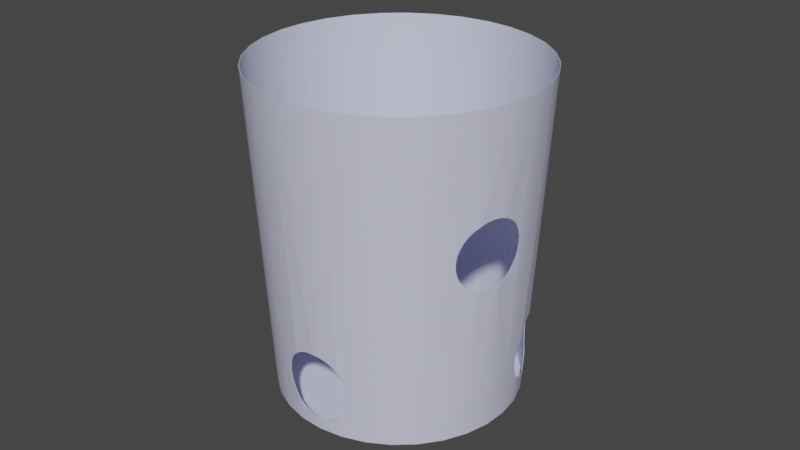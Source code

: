 # Source: GamJamLobbyCup3.blend  (saved by Blender 3.5.10; exported with 4.5.12 LTS)
import bpy
from mathutils import Matrix  # noqa: F401  (used for matrix-valued properties, if any)

bpy.ops.wm.read_factory_settings(use_empty=True)
scene = bpy.context.scene
scene.name = 'Scene'

# ---- collections
col_collection = bpy.data.collections.new('Collection'); scene.collection.children.link(col_collection)

# ---- materials (node trees are filled in below, after node groups)
mat_cup_007 = bpy.data.materials.new('cup.007')
mat_cup_007.use_transparent_shadow = False

# ---- node groups
ng_auto_smooth = bpy.data.node_groups.new('Auto Smooth', 'GeometryNodeTree')
_s = ng_auto_smooth.interface.new_socket(name='Geometry', in_out='OUTPUT', socket_type='NodeSocketGeometry')
_s = ng_auto_smooth.interface.new_socket(name='Geometry', in_out='INPUT', socket_type='NodeSocketGeometry')
_s = ng_auto_smooth.interface.new_socket(name='Angle', in_out='INPUT', socket_type='NodeSocketFloat')
_s.subtype = 'ANGLE'
_s.min_value = 0.0
_s.max_value = 3.142
ng_auto_smooth.is_modifier = True
_N = ng_auto_smooth.nodes; _L = ng_auto_smooth.links
n0 = _N.new('NodeGroupOutput'); n0.name = 'Group Output'; n0.location = (480, -100)
n1 = _N.new('NodeGroupInput'); n1.name = 'Group Input'; n1.location = (-420, -300)
n2 = _N.new('NodeGroupInput'); n2.name = 'Group Input.001'; n2.location = (-60, -100)
n3 = _N.new('GeometryNodeSetShadeSmooth'); n3.name = 'Set Shade Smooth'; n3.location = (120, -100)
n3.domain = 'EDGE'
n4 = _N.new('GeometryNodeSetShadeSmooth'); n4.name = 'Set Shade Smooth.001'; n4.location = (300, -100)
n5 = _N.new('GeometryNodeInputMeshEdgeAngle'); n5.name = 'Edge Angle'; n5.location = (-420, -220)
n6 = _N.new('GeometryNodeInputEdgeSmooth'); n6.name = 'Is Edge Smooth'; n6.location = (-60, -160)
n7 = _N.new('GeometryNodeInputShadeSmooth'); n7.name = 'Is Face Smooth'; n7.location = (-240, -340)
n8 = _N.new('FunctionNodeBooleanMath'); n8.name = 'Boolean Math'; n8.location = (-60, -220)
n9 = _N.new('FunctionNodeCompare'); n9.name = 'Compare'; n9.location = (-240, -180)
n9.operation = 'LESS_EQUAL'
_L.new(n5.outputs[0], n9.inputs[0])
_L.new(n4.outputs[0], n0.inputs[0])
_L.new(n1.outputs[1], n9.inputs[1])
_L.new(n9.outputs[0], n8.inputs[0])
_L.new(n7.outputs[0], n8.inputs[1])
_L.new(n2.outputs[0], n3.inputs[0])
_L.new(n6.outputs[0], n3.inputs[1])
_L.new(n3.outputs[0], n4.inputs[0])
_L.new(n8.outputs[0], n3.inputs[2])
n0.is_active_output = True

# ---- material node trees
mat_cup_007.use_nodes = True; mat_cup_007.node_tree.nodes.clear()
_N = mat_cup_007.node_tree.nodes; _L = mat_cup_007.node_tree.links
n0 = _N.new('ShaderNodeBsdfPrincipled'); n0.name = 'Principled BSDF'; n0.location = (10, 300)
n0.distribution = 'GGX'
n0.subsurface_method = 'RANDOM_WALK_SKIN'
n0.inputs[0].default_value = (0.6493, 0.6669, 0.855, 1.0)
n0.inputs[3].default_value = 1.45
n0.inputs[27].default_value = (0.0, 0.0, 0.0, 1.0)
n0.inputs[28].default_value = 1.0
n1 = _N.new('ShaderNodeOutputMaterial'); n1.name = 'Material Output'; n1.location = (300, 300)
_L.new(n0.outputs[0], n1.inputs[0])
n1.is_active_output = True

# ---- world
world_world = bpy.data.worlds.new('World'); scene.world = world_world
world_world.use_nodes = True; world_world.node_tree.nodes.clear()
_N = world_world.node_tree.nodes; _L = world_world.node_tree.links
n0 = _N.new('ShaderNodeOutputWorld'); n0.name = 'World Output'; n0.location = (300, 300)
n1 = _N.new('ShaderNodeBackground'); n1.name = 'Background'; n1.location = (10, 300)
n1.inputs[0].default_value = (0.05088, 0.05088, 0.05088, 1.0)
_L.new(n1.outputs[0], n0.inputs[0])
n0.is_active_output = True
world_world.color = (0.05088, 0.05088, 0.05088)
world_world.use_sun_shadow = False
world_world.sun_shadow_jitter_overblur = 0.0

# ---- meshes
me_cylinder_057 = bpy.data.meshes.new('Cylinder.057')
me_cylinder_057.from_pydata([(-0.07214, 1.002, -0.8661), (-0.07214, 1.166, 1.134), (0.148, 0.9801, -0.8661), (0.18, 1.141, 1.134), (0.3596, 0.9159, -0.8661), (0.4225, 1.068, 1.134), (0.5547, 0.8117, -0.8661), (0.646, 0.9484, 1.134), (0.7256, 0.6714, -0.8661), (0.8419, 0.7877, 1.134), (0.8659, 0.5004, -0.8661), (1.003, 0.5918, 1.134), (0.9702, 0.3054, -0.8661), (1.122, 0.3683, 1.134), (1.034, 0.09373, -0.8661), (1.196, 0.1258, 1.134), (1.056, -0.1264, -0.8661), (1.221, -0.1264, 1.134), (1.034, -0.3465, -0.8661), (1.196, -0.3786, 1.134), (0.9702, -0.5581, -0.8661), (1.122, -0.621, 1.134), (0.8659, -0.7532, -0.8661), (1.003, -0.8445, 1.134), (0.7256, -0.9241, -0.8661), (0.8419, -1.04, 1.134), (0.5547, -1.064, -0.8661), (0.646, -1.201, 1.134), (0.3596, -1.169, -0.8661), (0.4225, -1.321, 1.134), (0.148, -1.233, -0.8661), (0.18, -1.394, 1.134), (-0.07214, -1.255, -0.8661), (-0.07214, -1.419, 1.134), (-0.2922, -1.233, -0.8661), (-0.3243, -1.394, 1.134), (-0.5039, -1.169, -0.8661), (-0.5668, -1.321, 1.134), (-0.6989, -1.064, -0.8661), (-0.7903, -1.201, 1.134), (-0.8699, -0.9241, -0.8661), (-0.9862, -1.04, 1.134), (-1.01, -0.7532, -0.8661), (-1.147, -0.8445, 1.134), (-1.114, -0.5581, -0.8661), (-1.266, -0.621, 1.134), (-1.179, -0.3465, -0.8661), (-1.34, -0.3786, 1.134), (-1.2, -0.1264, -0.8661), (-1.365, -0.1264, 1.134), (-1.179, 0.09373, -0.8661), (-1.34, 0.1258, 1.134), (-1.114, 0.3054, -0.8661), (-1.266, 0.3683, 1.134), (-1.01, 0.5004, -0.8661), (-1.147, 0.5918, 1.134), (-0.8699, 0.6714, -0.8661), (-0.9862, 0.7877, 1.134), (-0.6989, 0.8117, -0.8661), (-0.7903, 0.9484, 1.134), (-0.5039, 0.9159, -0.8661), (-0.5668, 1.068, 1.134), (-0.2922, 0.9801, -0.8661), (-0.3243, 1.141, 1.134), (-0.07214, 1.014, -0.716), (-0.07214, 1.041, -0.3841), (-0.04948, 1.04, -0.3717), (-0.04987, 1.011, -0.7282), (0.06604, 0.9969, -0.7601), (0.005714, 1.004, -0.7479), (0.006157, 1.036, -0.3519), (0.1288, 0.9904, -0.7642), (0.06651, 1.031, -0.3397), (0.1496, 0.9885, -0.7628), (0.1564, 1.023, -0.3373), (0.1293, 1.026, -0.3355), (0.1919, 1.012, -0.3395), (0.1914, 0.976, -0.7599), (0.2521, 0.9926, -0.3516), (0.2516, 0.9588, -0.7476), (0.365, 0.9291, -0.6933), (0.3739, 0.9504, -0.4123), (0.3561, 0.9571, -0.3978), (0.3071, 0.9437, -0.7277), (0.3557, 0.9312, -0.7009), (0.3075, 0.9741, -0.3713), (0.3959, 0.937, -0.4302), (0.3956, 0.9151, -0.6683), (0.4496, 0.8973, -0.549), (0.4434, 0.8967, -0.5908), (0.4435, 0.9044, -0.5072), (0.4252, 0.9027, -0.6311), (0.4254, 0.9178, -0.4671), (0.6335, 0.8646, 0.2453), (0.6313, 0.8709, 0.2871), (0.6454, 0.8506, 0.2051), (0.6386, 0.8693, 0.3289), (0.714, 0.819, 0.4386), (0.6957, 0.802, 0.1355), (0.6808, 0.8428, 0.4062), (0.6664, 0.8295, 0.168), (0.6553, 0.8598, 0.3691), (0.7321, 0.7692, 0.1088), (0.8043, 0.75, 0.4864), (0.7984, 0.7547, 0.4849), (0.781, 0.7268, 0.08714), (0.7537, 0.7892, 0.4652), (0.7744, 0.7325, 0.0889), (0.853, 0.6373, 0.07263), (0.8787, 0.6612, 0.5013), (0.8386, 0.7096, 0.4972), (0.8133, 0.6862, 0.07672), (0.9312, 0.544, 0.08866), (0.9582, 0.5621, 0.4838), (0.9561, 0.5648, 0.4851), (0.9184, 0.6123, 0.4972), (0.8932, 0.5889, 0.07678), (1.022, 0.429, 0.4064), (0.9858, 0.45, 0.1357), (1.005, 0.4674, 0.4388), (0.9604, 0.4929, 0.1089), (0.932, 0.5425, 0.08901), (0.9825, 0.5134, 0.4654), (1.041, 0.3727, 0.2874), (1.036, 0.3759, 0.2456), (1.041, 0.3807, 0.3292), (1.007, 0.4153, 0.1682), (1.034, 0.3997, 0.3694), (1.024, 0.3903, 0.2054), (0.9812, -0.5627, -0.7213), (1.004, -0.572, -0.4248), (0.9953, -0.525, -0.69), (1.012, -0.5373, -0.4515), (1.02, -0.4761, -0.5709), (1.015, -0.4802, -0.6128), (1.007, -0.4967, -0.653), (1.021, -0.4845, -0.529), (1.019, -0.5052, -0.4887), (0.9792, -0.6235, -0.3922), (0.9804, -0.5638, -0.7224), (1.001, -0.5787, -0.4189), (0.9261, -0.7285, -0.36), (0.898, -0.7079, -0.781), (0.8715, -0.7569, -0.7845), (0.9008, -0.7764, -0.3564), (0.9276, -0.6547, -0.7688), (0.9554, -0.606, -0.7491), (0.954, -0.6741, -0.3723), (0.895, -0.7836, -0.3558), (0.8666, -0.7628, -0.785), (0.7336, -0.9321, -0.7291), (0.7519, -0.9504, -0.4141), (0.7553, -0.903, -0.7489), (0.7789, -0.9203, -0.3921), (0.827, -0.8116, -0.7809), (0.8548, -0.832, -0.36), (0.7894, -0.859, -0.7687), (0.8156, -0.8782, -0.3722), (0.7105, -0.9804, -0.4514), (0.7447, -0.9558, -0.4188), (0.724, -0.9406, -0.7223), (0.6591, -1.01, -0.5707), (0.6731, -0.9898, -0.6528), (0.6612, -1.004, -0.6126), (0.6669, -1.008, -0.5288), (0.6943, -0.9685, -0.6898), (0.6843, -0.998, -0.4885), (-0.4772, -1.296, 0.5319), (-0.3893, -1.318, 0.4726), (-0.4187, -1.286, 0.2016), (-0.4291, -1.309, 0.5051), (-0.3536, -1.312, 0.2712), (-0.3328, -1.325, 0.3533), (-0.3373, -1.32, 0.3114), (-0.3402, -1.326, 0.3952), (-0.3593, -1.324, 0.4354), (-0.3811, -1.3, 0.2341), (-0.518, -1.252, 0.1552), (-0.5359, -1.246, 0.1515), (-0.5486, -1.277, 0.5553), (-0.5316, -1.282, 0.5518), (-0.4649, -1.27, 0.175), (-0.6979, -1.198, 0.5639), (-0.6425, -1.228, 0.5681), (-0.5725, -1.226, 0.143), (-0.5869, -1.257, 0.564), (-0.6279, -1.196, 0.1389), (-0.7635, -1.161, 0.5465), (-0.7509, -1.168, 0.5517), (-0.7457, -1.134, 0.1585), (-0.6835, -1.166, 0.1429), (-0.7373, -1.139, 0.1551), (-0.8648, -1.07, 0.4724), (-0.8564, -1.052, 0.2339), (-0.834, -1.099, 0.505), (-0.7833, -1.105, 0.1749), (-0.7959, -1.133, 0.5318), (-0.8232, -1.075, 0.2015), (-0.904, -1.025, 0.353), (-0.9005, -1.032, 0.3949), (-0.8815, -1.035, 0.2709), (-0.8976, -1.026, 0.3112), (-0.8873, -1.048, 0.4352), (-1.238, 0.2243, 0.2869), (-1.233, 0.2285, 0.2451), (-1.239, 0.2328, 0.3287), (-1.236, 0.2534, 0.3689), (-1.224, 0.245, 0.2048), (-1.229, 0.2855, 0.4058), (-1.213, 0.2733, 0.1677), (-1.189, 0.3365, 0.1216), (-1.214, 0.3467, 0.4481), (-1.198, 0.3123, 0.1351), (-1.219, 0.3278, 0.4382), (-1.201, 0.3749, 0.4648), (-1.177, 0.3574, 0.1084), (-1.149, 0.4061, 0.08848), (-1.148, 0.4799, 0.4967), (-1.176, 0.4254, 0.4845), (-1.12, 0.4593, 0.07622), (-1.074, 0.5434, 0.07407), (-1.104, 0.5628, 0.4987), (-1.089, 0.5151, 0.07203), (-1.118, 0.536, 0.5007), (-1.083, 0.588, 0.4966), (-1.055, 0.5676, 0.07613), (-1.017, 0.615, 0.08835), (-1.007, 0.6763, 0.4646), (-1.043, 0.6342, 0.4844), (-0.9539, 0.6981, 0.1349), (-0.9832, 0.659, 0.1082), (-0.9435, 0.745, 0.4006), (-0.9464, 0.7422, 0.4055), (-0.9306, 0.7307, 0.1674), (-0.9301, 0.7315, 0.1686), (-0.9739, 0.7128, 0.438), (-0.9207, 0.7603, 0.3685), (-0.8956, 0.7723, 0.2865), (-0.8977, 0.7662, 0.2447), (-0.9034, 0.7703, 0.3283), (-0.9096, 0.7521, 0.2045), (-0.1868, 1.013, -0.5917), (-0.193, 1.016, -0.5499), (-0.1685, 1.012, -0.6319), (-0.1867, 1.02, -0.508), (-0.1385, 1.031, -0.4308), (-0.09832, 1.038, -0.3984), (-0.09866, 1.013, -0.7015), (-0.1387, 1.011, -0.669), (-0.1683, 1.025, -0.4679), (-0.07214, 0.999, -0.8632), (-0.07214, 1.162, 1.134), (0.1474, 0.9774, -0.8632), (0.1793, 1.138, 1.134), (0.3585, 0.9134, -0.8632), (0.421, 1.064, 1.134), (0.5531, 0.8094, -0.8632), (0.6438, 0.9451, 1.134), (0.7236, 0.6694, -0.8632), (0.8391, 0.7849, 1.134), (0.8636, 0.4989, -0.8632), (0.9993, 0.5896, 1.134), (0.9676, 0.3043, -0.8632), (1.118, 0.3668, 1.134), (1.032, 0.09319, -0.8632), (1.192, 0.125, 1.134), (1.053, -0.1264, -0.8632), (1.217, -0.1264, 1.134), (1.032, -0.3459, -0.8632), (1.192, -0.3778, 1.134), (0.9676, -0.557, -0.8632), (1.118, -0.6195, 1.134), (0.8636, -0.7516, -0.8632), (0.9993, -0.8423, 1.134), (0.7236, -0.9221, -0.8632), (0.8391, -1.038, 1.134), (0.5531, -1.062, -0.8632), (0.6438, -1.198, 1.134), (0.3585, -1.166, -0.8632), (0.421, -1.317, 1.134), (0.1474, -1.23, -0.8632), (0.1793, -1.39, 1.134), (-0.07214, -1.252, -0.8632), (-0.07214, -1.415, 1.134), (-0.2917, -1.23, -0.8632), (-0.3235, -1.39, 1.134), (-0.5028, -1.166, -0.8632), (-0.5653, -1.317, 1.134), (-0.6974, -1.062, -0.8632), (-0.7881, -1.198, 1.134), (-0.8679, -0.9221, -0.8632), (-0.9834, -1.038, 1.134), (-1.008, -0.7516, -0.8632), (-1.144, -0.8423, 1.134), (-1.112, -0.557, -0.8632), (-1.263, -0.6195, 1.134), (-1.176, -0.3459, -0.8632), (-1.336, -0.3778, 1.134), (-1.198, -0.1264, -0.8632), (-1.361, -0.1264, 1.134), (-1.176, 0.09319, -0.8632), (-1.336, 0.125, 1.134), (-1.112, 0.3043, -0.8632), (-1.263, 0.3668, 1.134), (-1.008, 0.4989, -0.8632), (-1.144, 0.5896, 1.134), (-0.8679, 0.6694, -0.8632), (-0.9834, 0.7849, 1.134), (-0.6974, 0.8094, -0.8632), (-0.7881, 0.9451, 1.134), (-0.5028, 0.9134, -0.8632), (-0.5653, 1.064, 1.134), (-0.2917, 0.9774, -0.8632), (-0.3235, 1.138, 1.134), (-0.07201, 1.01, -0.7157), (-0.07201, 1.037, -0.3838), (-0.04987, 1.036, -0.3714), (-0.05026, 1.007, -0.7278), (0.06565, 0.993, -0.7598), (0.005325, 0.9999, -0.7476), (0.005768, 1.032, -0.3516), (0.1284, 0.9864, -0.7638), (0.06612, 1.027, -0.3393), (0.1488, 0.9846, -0.7625), (0.1557, 1.019, -0.3369), (0.1289, 1.022, -0.3352), (0.1908, 1.008, -0.3392), (0.1903, 0.9722, -0.7596), (0.2509, 0.9887, -0.3512), (0.2505, 0.955, -0.7473), (0.3634, 0.9255, -0.693), (0.3722, 0.9468, -0.4119), (0.3549, 0.9532, -0.3975), (0.3059, 0.9399, -0.7274), (0.3546, 0.9274, -0.7006), (0.3064, 0.9702, -0.3709), (0.394, 0.9335, -0.4298), (0.3937, 0.9116, -0.668), (0.4477, 0.8937, -0.5487), (0.4415, 0.8932, -0.5905), (0.4416, 0.9009, -0.5069), (0.4233, 0.8992, -0.6308), (0.4235, 0.9143, -0.4668), (0.631, 0.8615, 0.2456), (0.6287, 0.8678, 0.2875), (0.6429, 0.8475, 0.2054), (0.6361, 0.8662, 0.3293), (0.7115, 0.8159, 0.4389), (0.6931, 0.7989, 0.1358), (0.6783, 0.8398, 0.4065), (0.6639, 0.8264, 0.1683), (0.6528, 0.8567, 0.3695), (0.7296, 0.7662, 0.1091), (0.8015, 0.7472, 0.4868), (0.7958, 0.7516, 0.4853), (0.7783, 0.724, 0.08747), (0.7512, 0.7862, 0.4655), (0.7718, 0.7294, 0.08923), (0.8499, 0.6348, 0.07296), (0.8757, 0.6586, 0.5016), (0.8355, 0.7071, 0.4975), (0.8102, 0.6836, 0.07705), (0.9279, 0.5419, 0.08899), (0.9549, 0.5599, 0.4842), (0.953, 0.5623, 0.4854), (0.9154, 0.6098, 0.4975), (0.8901, 0.5863, 0.0771), (1.019, 0.4271, 0.4067), (0.9823, 0.4481, 0.136), (1.001, 0.4655, 0.4391), (0.9569, 0.491, 0.1093), (0.9285, 0.5406, 0.08933), (0.979, 0.5115, 0.4657), (1.038, 0.3708, 0.2878), (1.032, 0.374, 0.2459), (1.037, 0.3788, 0.3296), (1.004, 0.4134, 0.1686), (1.031, 0.3979, 0.3697), (1.021, 0.3884, 0.2057), (0.9774, -0.5613, -0.721), (1.0, -0.5706, -0.4244), (0.9914, -0.5239, -0.6897), (1.008, -0.5361, -0.4512), (1.016, -0.4749, -0.5706), (1.012, -0.4791, -0.6124), (1.003, -0.4956, -0.6527), (1.018, -0.4834, -0.5287), (1.015, -0.504, -0.4884), (0.9757, -0.6216, -0.3918), (0.9769, -0.562, -0.7221), (0.9971, -0.5768, -0.4186), (0.9225, -0.7266, -0.3597), (0.8945, -0.706, -0.7806), (0.8682, -0.7547, -0.7842), (0.8974, -0.7742, -0.3561), (0.9241, -0.6528, -0.7685), (0.9519, -0.6041, -0.7487), (0.9505, -0.6722, -0.3719), (0.8919, -0.7811, -0.3555), (0.8635, -0.7603, -0.7847), (0.7309, -0.9292, -0.7288), (0.7492, -0.9475, -0.4137), (0.7522, -0.9005, -0.7486), (0.7758, -0.9178, -0.3917), (0.8239, -0.8091, -0.7806), (0.8517, -0.8295, -0.3596), (0.7863, -0.8564, -0.7684), (0.8125, -0.8757, -0.3719), (0.708, -0.9773, -0.4511), (0.7422, -0.9527, -0.4185), (0.7215, -0.9375, -0.722), (0.6566, -1.007, -0.5704), (0.6705, -0.9867, -0.6525), (0.6587, -1.001, -0.6123), (0.6644, -1.005, -0.5285), (0.6918, -0.9654, -0.6895), (0.6817, -0.9949, -0.4882), (-0.476, -1.293, 0.5322), (-0.3882, -1.314, 0.4729), (-0.4175, -1.282, 0.202), (-0.428, -1.305, 0.5055), (-0.3525, -1.308, 0.2715), (-0.3316, -1.321, 0.3536), (-0.3362, -1.316, 0.3117), (-0.3391, -1.322, 0.3955), (-0.3581, -1.32, 0.4358), (-0.38, -1.296, 0.2344), (-0.5168, -1.248, 0.1555), (-0.5344, -1.242, 0.1518), (-0.5471, -1.273, 0.5556), (-0.5305, -1.278, 0.5521), (-0.4637, -1.266, 0.1753), (-0.696, -1.194, 0.5642), (-0.6407, -1.224, 0.5684), (-0.5706, -1.222, 0.1433), (-0.585, -1.253, 0.5643), (-0.626, -1.192, 0.1392), (-0.7612, -1.158, 0.5469), (-0.749, -1.165, 0.552), (-0.7435, -1.131, 0.1588), (-0.6816, -1.163, 0.1433), (-0.7354, -1.135, 0.1555), (-0.8623, -1.067, 0.4727), (-0.8539, -1.049, 0.2342), (-0.8314, -1.096, 0.5053), (-0.7808, -1.102, 0.1752), (-0.7934, -1.13, 0.5321), (-0.8207, -1.072, 0.2018), (-0.9015, -1.022, 0.3533), (-0.898, -1.029, 0.3952), (-0.879, -1.032, 0.2713), (-0.895, -1.023, 0.3115), (-0.8848, -1.045, 0.4355), (-1.234, 0.2232, 0.2872), (-1.229, 0.2273, 0.2454), (-1.235, 0.2316, 0.329), (-1.232, 0.2523, 0.3692), (-1.221, 0.2438, 0.2052), (-1.225, 0.2844, 0.4062), (-1.209, 0.2721, 0.168), (-1.186, 0.335, 0.122), (-1.211, 0.3453, 0.4484), (-1.194, 0.3111, 0.1354), (-1.215, 0.3267, 0.4385), (-1.197, 0.373, 0.4651), (-1.174, 0.3555, 0.1087), (-1.146, 0.4042, 0.08881), (-1.144, 0.478, 0.497), (-1.172, 0.4236, 0.4849), (-1.116, 0.4574, 0.07655), (-1.071, 0.5411, 0.0744), (-1.1, 0.5605, 0.499), (-1.086, 0.5132, 0.07236), (-1.114, 0.5342, 0.501), (-1.08, 0.5855, 0.4969), (-1.052, 0.5651, 0.07645), (-1.014, 0.6124, 0.08868), (-1.004, 0.6738, 0.4649), (-1.04, 0.6316, 0.4847), (-0.9508, 0.6956, 0.1352), (-0.9801, 0.6565, 0.1085), (-0.9409, 0.7421, 0.401), (-0.9433, 0.7397, 0.4058), (-0.9275, 0.7282, 0.1677), (-0.9274, 0.7286, 0.169), (-0.9709, 0.7103, 0.4383), (-0.9182, 0.7573, 0.3688), (-0.8931, 0.7692, 0.2869), (-0.8952, 0.7631, 0.245), (-0.9009, 0.7673, 0.3287), (-0.907, 0.7491, 0.2048), (-0.1864, 1.009, -0.5914), (-0.1926, 1.012, -0.5495), (-0.1681, 1.008, -0.6316), (-0.1863, 1.016, -0.5077), (-0.1381, 1.027, -0.4305), (-0.09793, 1.034, -0.3981), (-0.09827, 1.009, -0.7012), (-0.1383, 1.008, -0.6687), (-0.1679, 1.021, -0.4675)], [], [(1, 3, 74, 75, 72, 70, 66, 65), (73, 2, 0, 64, 67, 69, 68, 71), (74, 3, 5, 81, 82, 85, 78, 76), (80, 4, 2, 73, 77, 79, 83, 84), (7, 6, 4, 80, 87, 91, 89, 88, 90, 92, 86, 81, 5), (105, 8, 6, 7, 9, 103, 104, 106, 97, 99, 101, 96, 94, 93, 95, 100, 98, 102, 107), (103, 9, 11, 113, 114, 115, 109, 110), (112, 10, 8, 105, 111, 108, 116), (113, 11, 13, 12, 10, 112, 121, 120, 118, 126, 128, 124, 123, 125, 127, 117, 119, 122), (12, 13, 15, 14), (14, 15, 17, 16), (16, 17, 19, 18), (129, 20, 18, 19, 21, 130, 132, 137, 136, 133, 134, 135, 131), (143, 22, 20, 129, 139, 146, 145, 142), (140, 130, 21, 23, 144, 141, 147, 138), (23, 25, 151, 153, 157, 155, 148, 144), (150, 24, 22, 143, 149, 154, 156, 152), (151, 25, 27, 26, 24, 150, 160, 165, 162, 163, 161, 164, 166, 158, 159), (26, 27, 29, 28), (28, 29, 31, 30), (30, 31, 33, 32), (32, 33, 35, 34), (36, 34, 35, 37, 179, 180, 167, 170, 168, 175, 174, 172, 173, 171, 176, 169, 181, 177, 178), (191, 189, 38, 36, 178, 184, 186, 190), (179, 37, 39, 187, 188, 182, 183, 185), (187, 39, 41, 40, 38, 189, 195, 197, 193, 200, 201, 198, 199, 202, 192, 194, 196), (40, 41, 43, 42), (42, 43, 45, 44), (44, 45, 47, 46), (46, 47, 49, 48), (48, 49, 51, 50), (52, 50, 51, 53, 211, 213, 208, 206, 205, 203, 204, 207, 209, 212, 210), (214, 211, 53, 55, 221, 223, 217, 218), (220, 54, 52, 210, 215, 216, 219, 222), (224, 221, 55, 57, 231, 232, 235, 227, 228), (234, 56, 54, 220, 225, 226, 230, 229, 233), (57, 59, 58, 56, 234, 240, 238, 237, 239, 236, 231), (58, 59, 61, 60), (60, 61, 63, 62), (0, 62, 63, 1, 65, 246, 245, 249, 244, 242, 241, 243, 248, 247, 64), (62, 0, 2, 4, 6, 8, 10, 12, 14, 16, 18, 20, 22, 24, 26, 28, 30, 32, 34, 36, 38, 40, 42, 44, 46, 48, 50, 52, 54, 56, 58, 60), (251, 315, 316, 320, 322, 325, 324, 253), (323, 321, 318, 319, 317, 314, 250, 252), (324, 326, 328, 335, 332, 331, 255, 253), (330, 334, 333, 329, 327, 323, 252, 254), (257, 255, 331, 336, 342, 340, 338, 339, 341, 337, 330, 254, 256), (355, 357, 352, 348, 350, 345, 343, 344, 346, 351, 349, 347, 356, 354, 353, 259, 257, 256, 258), (353, 360, 359, 365, 364, 363, 261, 259), (362, 366, 358, 361, 355, 258, 260), (363, 372, 369, 367, 377, 375, 373, 374, 378, 376, 368, 370, 371, 362, 260, 262, 263, 261), (262, 264, 265, 263), (264, 266, 267, 265), (266, 268, 269, 267), (379, 381, 385, 384, 383, 386, 387, 382, 380, 271, 269, 268, 270), (393, 392, 395, 396, 389, 379, 270, 272), (390, 388, 397, 391, 394, 273, 271, 380), (273, 394, 398, 405, 407, 403, 401, 275), (400, 402, 406, 404, 399, 393, 272, 274), (401, 409, 408, 416, 414, 411, 413, 412, 415, 410, 400, 274, 276, 277, 275), (276, 278, 279, 277), (278, 280, 281, 279), (280, 282, 283, 281), (282, 284, 285, 283), (286, 428, 427, 431, 419, 426, 421, 423, 422, 424, 425, 418, 420, 417, 430, 429, 287, 285, 284), (441, 440, 436, 434, 428, 286, 288, 439), (429, 435, 433, 432, 438, 437, 289, 287), (437, 446, 444, 442, 452, 449, 448, 451, 450, 443, 447, 445, 439, 288, 290, 291, 289), (290, 292, 293, 291), (292, 294, 295, 293), (294, 296, 297, 295), (296, 298, 299, 297), (298, 300, 301, 299), (302, 460, 462, 459, 457, 454, 453, 455, 456, 458, 463, 461, 303, 301, 300), (464, 468, 467, 473, 471, 305, 303, 461), (470, 472, 469, 466, 465, 460, 302, 304), (474, 478, 477, 485, 482, 481, 307, 305, 471), (484, 483, 479, 480, 476, 475, 470, 304, 306), (307, 481, 486, 489, 487, 488, 490, 484, 306, 308, 309), (308, 310, 311, 309), (310, 312, 313, 311), (250, 314, 497, 498, 493, 491, 492, 494, 499, 495, 496, 315, 251, 313, 312), (312, 310, 308, 306, 304, 302, 300, 298, 296, 294, 292, 290, 288, 286, 284, 282, 280, 278, 276, 274, 272, 270, 268, 266, 264, 262, 260, 258, 256, 254, 252, 250), (97, 106, 356, 347), (7, 5, 255, 257), (111, 105, 355, 361), (99, 97, 347, 349), (114, 113, 363, 364), (13, 11, 261, 263), (113, 122, 372, 363), (23, 21, 271, 273), (129, 131, 381, 379), (139, 129, 379, 389), (145, 146, 396, 395), (39, 37, 287, 289), (157, 153, 403, 407), (161, 163, 413, 411), (164, 161, 411, 414), (169, 176, 426, 419), (178, 177, 427, 428), (177, 181, 431, 427), (61, 59, 309, 311), (193, 197, 447, 443), (200, 193, 443, 450), (212, 209, 459, 462), (105, 107, 357, 355), (218, 217, 467, 468), (226, 225, 475, 476), (234, 233, 483, 484), (241, 242, 492, 491), (243, 241, 491, 493), (246, 65, 315, 496), (206, 208, 458, 456), (227, 235, 485, 477), (153, 151, 401, 403), (67, 64, 314, 317), (72, 75, 325, 322), (80, 84, 334, 330), (87, 80, 330, 337), (88, 89, 339, 338), (90, 88, 338, 340), (3, 1, 251, 253), (96, 101, 351, 346), (106, 104, 354, 356), (112, 116, 366, 362), (121, 112, 362, 371), (136, 137, 387, 386), (29, 27, 277, 279), (144, 148, 398, 394), (140, 138, 388, 390), (45, 43, 293, 295), (165, 160, 410, 415), (168, 170, 420, 418), (51, 49, 299, 301), (175, 168, 418, 425), (186, 184, 434, 436), (81, 86, 336, 331), (194, 192, 442, 444), (201, 200, 450, 451), (192, 202, 452, 442), (208, 213, 463, 458), (219, 216, 466, 469), (224, 228, 478, 474), (235, 232, 482, 485), (64, 247, 497, 314), (170, 167, 417, 420), (65, 66, 316, 315), (77, 73, 323, 327), (82, 81, 331, 332), (89, 91, 341, 339), (101, 99, 349, 351), (123, 124, 374, 373), (125, 123, 373, 375), (25, 23, 273, 275), (131, 135, 385, 381), (146, 139, 389, 396), (35, 33, 283, 285), (238, 240, 490, 488), (176, 171, 421, 426), (180, 179, 429, 430), (57, 55, 305, 307), (179, 185, 435, 429), (188, 187, 437, 438), (197, 195, 445, 447), (204, 203, 453, 454), (203, 205, 455, 453), (213, 211, 461, 463), (211, 214, 464, 461), (222, 219, 469, 472), (228, 227, 477, 478), (21, 19, 269, 271), (248, 243, 493, 498), (66, 70, 320, 316), (75, 74, 324, 325), (74, 76, 326, 324), (85, 82, 332, 335), (92, 90, 340, 342), (98, 100, 350, 348), (9, 7, 257, 259), (115, 114, 364, 365), (15, 13, 263, 265), (132, 130, 380, 382), (130, 140, 390, 380), (138, 147, 397, 388), (156, 154, 404, 406), (41, 39, 289, 291), (163, 162, 412, 413), (162, 165, 415, 412), (184, 178, 428, 434), (190, 186, 436, 440), (19, 17, 267, 269), (215, 210, 460, 465), (230, 226, 476, 480), (240, 234, 484, 490), (63, 61, 311, 313), (69, 67, 317, 319), (181, 169, 419, 431), (84, 83, 333, 334), (5, 3, 253, 255), (110, 109, 359, 360), (196, 194, 444, 446), (109, 115, 365, 359), (119, 117, 367, 369), (127, 125, 375, 377), (134, 133, 383, 384), (133, 136, 386, 383), (31, 29, 279, 281), (141, 144, 394, 391), (147, 141, 391, 397), (154, 149, 399, 404), (47, 45, 295, 297), (102, 98, 348, 352), (189, 191, 441, 439), (195, 189, 439, 445), (205, 206, 456, 455), (223, 221, 471, 473), (221, 224, 474, 471), (229, 230, 480, 479), (233, 229, 479, 483), (237, 238, 488, 487), (239, 237, 487, 489), (245, 246, 496, 495), (249, 245, 495, 499), (128, 126, 376, 378), (210, 212, 462, 460), (68, 69, 319, 318), (71, 68, 318, 321), (76, 78, 328, 326), (135, 134, 384, 385), (155, 157, 407, 405), (108, 111, 361, 358), (11, 9, 259, 261), (116, 108, 358, 366), (124, 128, 378, 374), (137, 132, 382, 387), (37, 35, 285, 287), (148, 155, 405, 398), (117, 127, 377, 367), (166, 164, 414, 416), (173, 172, 422, 423), (172, 174, 424, 422), (53, 51, 301, 303), (207, 204, 454, 457), (225, 220, 470, 475), (236, 239, 489, 486), (244, 249, 499, 494), (171, 173, 423, 421), (79, 77, 327, 329), (93, 94, 344, 343), (95, 93, 343, 345), (100, 95, 345, 350), (104, 103, 353, 354), (103, 110, 360, 353), (122, 119, 369, 372), (27, 25, 275, 277), (149, 143, 393, 399), (151, 159, 409, 401), (43, 41, 291, 293), (120, 121, 371, 370), (167, 180, 430, 417), (59, 57, 307, 309), (185, 183, 433, 435), (202, 199, 449, 452), (209, 207, 457, 459), (216, 215, 465, 466), (242, 244, 494, 492), (232, 231, 481, 482), (231, 236, 486, 481), (247, 248, 498, 497), (187, 196, 446, 437), (1, 63, 313, 251), (70, 72, 322, 320), (78, 85, 335, 328), (86, 92, 342, 336), (94, 96, 346, 344), (107, 102, 352, 357), (118, 120, 370, 368), (126, 118, 368, 376), (143, 142, 392, 393), (142, 145, 395, 392), (33, 31, 281, 283), (17, 15, 265, 267), (150, 152, 402, 400), (159, 158, 408, 409), (160, 150, 400, 410), (158, 166, 416, 408), (49, 47, 297, 299), (174, 175, 425, 424), (55, 53, 303, 305), (183, 182, 432, 433), (182, 188, 438, 432), (220, 222, 472, 470), (199, 198, 448, 449), (198, 201, 451, 448), (214, 218, 468, 464), (217, 223, 473, 467), (83, 79, 329, 333), (191, 190, 440, 441), (73, 71, 321, 323), (152, 156, 406, 402), (91, 87, 337, 341)])
me_cylinder_057.polygons.foreach_set('use_smooth', [True] * 300)
_uv = me_cylinder_057.uv_layers.new(name='UVMap')
_uv.uv.foreach_set('vector', [1.0, 1.0, 0.9688, 1.0, 0.9688, 0.6322, 0.9725, 0.6327, 0.981, 0.6316, 0.9893, 0.6286, 0.9969, 0.6236, 1.0, 0.6205, 0.9688, 0.5258, 0.9688, 0.5, 1.0, 0.5, 1.0, 0.5375, 0.9969, 0.5345, 0.9891, 0.5295, 0.9805, 0.5265, 0.9717, 0.5255, 0.9688, 0.6322, 0.9688, 1.0, 0.9375, 1.0, 0.9375, 0.6135, 0.9401, 0.6171, 0.9471, 0.6237, 0.9551, 0.6286, 0.9637, 0.6316, 0.9375, 0.5432, 0.9375, 0.5, 0.9688, 0.5, 0.9688, 0.5258, 0.9626, 0.5265, 0.9539, 0.5296, 0.9458, 0.5346, 0.9388, 0.5413, 0.9062, 1.0, 0.9062, 0.5, 0.9375, 0.5, 0.9375, 0.5432, 0.9328, 0.5495, 0.9283, 0.5587, 0.9257, 0.5688, 0.925, 0.5793, 0.9262, 0.5897, 0.9292, 0.5998, 0.934, 0.609, 0.9375, 0.6135, 0.9375, 1.0, 0.875, 0.7383, 0.875, 0.5, 0.9062, 0.5, 0.9062, 1.0, 0.875, 1.0, 0.875, 0.8381, 0.876, 0.8378, 0.8832, 0.8328, 0.8896, 0.8262, 0.8949, 0.8181, 0.8988, 0.8088, 0.9013, 0.7988, 0.9022, 0.7883, 0.9015, 0.7779, 0.8992, 0.7678, 0.8953, 0.7585, 0.89, 0.7504, 0.8836, 0.7437, 0.8762, 0.7388, 0.875, 0.8381, 0.875, 1.0, 0.8438, 1.0, 0.8438, 0.8375, 0.8442, 0.8378, 0.852, 0.8408, 0.8601, 0.8419, 0.8682, 0.8408, 0.8438, 0.7387, 0.8438, 0.5, 0.875, 0.5, 0.875, 0.7383, 0.8682, 0.7357, 0.8598, 0.7347, 0.8515, 0.7357, 0.8438, 0.8375, 0.8438, 1.0, 0.8125, 1.0, 0.8125, 0.5, 0.8438, 0.5, 0.8438, 0.7387, 0.8435, 0.7388, 0.836, 0.7438, 0.8294, 0.7504, 0.824, 0.7586, 0.8201, 0.7679, 0.8178, 0.7779, 0.8171, 0.7884, 0.8181, 0.7988, 0.8207, 0.8089, 0.8248, 0.8181, 0.8302, 0.8262, 0.8368, 0.8329, 0.8125, 0.5, 0.8125, 1.0, 0.7812, 1.0, 0.7812, 0.5, 0.7812, 0.5, 0.7812, 1.0, 0.75, 1.0, 0.75, 0.5, 0.75, 0.5, 0.75, 1.0, 0.7188, 1.0, 0.7188, 0.5, 0.6875, 0.5362, 0.6875, 0.5, 0.7188, 0.5, 0.7188, 1.0, 0.6875, 1.0, 0.6875, 0.6103, 0.6923, 0.6036, 0.6968, 0.5943, 0.6996, 0.5843, 0.7007, 0.5738, 0.6999, 0.5633, 0.6974, 0.5533, 0.6931, 0.544, 0.6562, 0.5204, 0.6562, 0.5, 0.6875, 0.5, 0.6875, 0.5362, 0.6873, 0.5359, 0.6805, 0.5293, 0.6726, 0.5243, 0.6641, 0.5213, 0.6865, 0.6118, 0.6875, 0.6103, 0.6875, 1.0, 0.6562, 1.0, 0.6562, 0.6274, 0.6636, 0.6265, 0.672, 0.6235, 0.6797, 0.6185, 0.6562, 1.0, 0.625, 1.0, 0.625, 0.613, 0.6305, 0.6185, 0.6382, 0.6235, 0.6464, 0.6265, 0.655, 0.6276, 0.6562, 0.6274, 0.625, 0.5342, 0.625, 0.5, 0.6562, 0.5, 0.6562, 0.5204, 0.6552, 0.5203, 0.6463, 0.5213, 0.6378, 0.5243, 0.63, 0.5293, 0.625, 0.613, 0.625, 1.0, 0.5938, 1.0, 0.5938, 0.5, 0.625, 0.5, 0.625, 0.5342, 0.6232, 0.536, 0.6175, 0.5441, 0.6133, 0.5533, 0.6108, 0.5634, 0.61, 0.5738, 0.611, 0.5843, 0.6137, 0.5944, 0.6181, 0.6037, 0.6238, 0.6118, 0.5938, 0.5, 0.5938, 1.0, 0.5625, 1.0, 0.5625, 0.5, 0.5625, 0.5, 0.5625, 1.0, 0.5312, 1.0, 0.5312, 0.5, 0.5312, 0.5, 0.5312, 1.0, 0.5, 1.0, 0.5, 0.5, 0.5, 0.5, 0.5, 1.0, 0.4688, 1.0, 0.4688, 0.5, 0.4375, 0.5, 0.4688, 0.5, 0.4688, 1.0, 0.4375, 1.0, 0.4375, 0.8554, 0.4398, 0.8545, 0.447, 0.8495, 0.4533, 0.8428, 0.4586, 0.8347, 0.4625, 0.8254, 0.465, 0.8153, 0.4659, 0.8048, 0.4652, 0.7944, 0.4629, 0.7843, 0.459, 0.7751, 0.4538, 0.7669, 0.4473, 0.7603, 0.44, 0.7553, 0.4375, 0.7544, 0.4075, 0.7553, 0.4062, 0.7561, 0.4062, 0.5, 0.4375, 0.5, 0.4375, 0.7544, 0.432, 0.7523, 0.4237, 0.7512, 0.4154, 0.7523, 0.4375, 0.8554, 0.4375, 1.0, 0.4062, 1.0, 0.4062, 0.8532, 0.4081, 0.8544, 0.4159, 0.8575, 0.4239, 0.8585, 0.432, 0.8575, 0.4062, 0.8532, 0.4062, 1.0, 0.375, 1.0, 0.375, 0.5, 0.4062, 0.5, 0.4062, 0.7561, 0.4, 0.7602, 0.3934, 0.7669, 0.3881, 0.775, 0.3842, 0.7843, 0.3819, 0.7943, 0.3812, 0.8048, 0.3821, 0.8153, 0.3847, 0.8253, 0.3888, 0.8346, 0.3942, 0.8428, 0.4008, 0.8495, 0.375, 0.5, 0.375, 1.0, 0.3438, 1.0, 0.3438, 0.5, 0.3438, 0.5, 0.3438, 1.0, 0.3125, 1.0, 0.3125, 0.5, 0.3125, 0.5, 0.3125, 1.0, 0.2812, 1.0, 0.2812, 0.5, 0.2812, 0.5, 0.2812, 1.0, 0.25, 1.0, 0.25, 0.5, 0.25, 0.5, 0.25, 1.0, 0.2188, 1.0, 0.2188, 0.5, 0.1875, 0.5, 0.2188, 0.5, 0.2188, 1.0, 0.1875, 1.0, 0.1875, 0.8285, 0.19, 0.8261, 0.1956, 0.818, 0.1998, 0.8087, 0.2025, 0.7987, 0.2035, 0.7883, 0.2028, 0.7778, 0.2004, 0.7677, 0.1964, 0.7584, 0.1909, 0.7503, 0.1875, 0.7469, 0.1835, 0.8327, 0.1875, 0.8285, 0.1875, 1.0, 0.1562, 1.0, 0.1562, 0.8412, 0.1602, 0.8417, 0.1683, 0.8407, 0.1762, 0.8377, 0.1562, 0.735, 0.1562, 0.5, 0.1875, 0.5, 0.1875, 0.7469, 0.1843, 0.7436, 0.1769, 0.7386, 0.1689, 0.7356, 0.1605, 0.7345, 0.152, 0.8407, 0.1562, 0.8412, 0.1562, 1.0, 0.125, 1.0, 0.125, 0.8167, 0.1255, 0.8179, 0.1307, 0.826, 0.1371, 0.8327, 0.1443, 0.8376, 0.125, 0.7587, 0.125, 0.5, 0.1562, 0.5, 0.1562, 0.735, 0.1521, 0.7356, 0.1441, 0.7386, 0.1368, 0.7436, 0.1304, 0.7502, 0.1251, 0.7584, 0.125, 1.0, 0.09375, 1.0, 0.09375, 0.5, 0.125, 0.5, 0.125, 0.7587, 0.1212, 0.7676, 0.1188, 0.7777, 0.118, 0.7882, 0.119, 0.7986, 0.1215, 0.8087, 0.125, 0.8167, 0.09375, 0.5, 0.09375, 1.0, 0.0625, 1.0, 0.0625, 0.5, 0.0625, 0.5, 0.0625, 1.0, 0.03125, 1.0, 0.03125, 0.5, 0.0, 0.5, 0.03125, 0.5, 0.03125, 1.0, 0.0, 1.0, 0.0, 0.6205, 0.003591, 0.6169, 0.009124, 0.6088, 0.01327, 0.5996, 0.01585, 0.5895, 0.01677, 0.5791, 0.01596, 0.5686, 0.01345, 0.5585, 0.009313, 0.5493, 0.003712, 0.5411, 0.0, 0.5375, 0.7032, 0.4854, 0.75, 0.49, 0.7968, 0.4854, 0.8418, 0.4717, 0.8833, 0.4496, 0.9197, 0.4197, 0.9496, 0.3833, 0.9717, 0.3418, 0.9854, 0.2968, 0.99, 0.25, 0.9854, 0.2032, 0.9717, 0.1582, 0.9496, 0.1167, 0.9197, 0.08029, 0.8833, 0.05045, 0.8418, 0.02827, 0.7968, 0.01461, 0.75, 0.01, 0.7032, 0.01461, 0.6582, 0.02827, 0.6167, 0.05045, 0.5803, 0.08029, 0.5504, 0.1167, 0.5283, 0.1582, 0.5146, 0.2032, 0.51, 0.25, 0.5146, 0.2968, 0.5283, 0.3418, 0.5504, 0.3833, 0.5803, 0.4197, 0.6167, 0.4496, 0.6582, 0.4717, 1.0, 1.0, 1.0, 0.6205, 0.9969, 0.6236, 0.9893, 0.6286, 0.981, 0.6316, 0.9725, 0.6327, 0.9688, 0.6322, 0.9688, 1.0, 0.9688, 0.5258, 0.9717, 0.5255, 0.9805, 0.5265, 0.9891, 0.5295, 0.9969, 0.5345, 1.0, 0.5375, 1.0, 0.5, 0.9688, 0.5, 0.9688, 0.6322, 0.9637, 0.6316, 0.9551, 0.6286, 0.9471, 0.6237, 0.9401, 0.6171, 0.9375, 0.6135, 0.9375, 1.0, 0.9688, 1.0, 0.9375, 0.5432, 0.9388, 0.5413, 0.9458, 0.5346, 0.9539, 0.5296, 0.9626, 0.5265, 0.9688, 0.5258, 0.9688, 0.5, 0.9375, 0.5, 0.9062, 1.0, 0.9375, 1.0, 0.9375, 0.6135, 0.934, 0.609, 0.9292, 0.5998, 0.9262, 0.5897, 0.925, 0.5793, 0.9257, 0.5688, 0.9283, 0.5587, 0.9328, 0.5495, 0.9375, 0.5432, 0.9375, 0.5, 0.9062, 0.5, 0.875, 0.7383, 0.8762, 0.7388, 0.8836, 0.7437, 0.89, 0.7504, 0.8953, 0.7585, 0.8992, 0.7678, 0.9015, 0.7779, 0.9022, 0.7883, 0.9013, 0.7988, 0.8988, 0.8088, 0.8949, 0.8181, 0.8896, 0.8262, 0.8832, 0.8328, 0.876, 0.8378, 0.875, 0.8381, 0.875, 1.0, 0.9062, 1.0, 0.9062, 0.5, 0.875, 0.5, 0.875, 0.8381, 0.8682, 0.8408, 0.8601, 0.8419, 0.852, 0.8408, 0.8442, 0.8378, 0.8438, 0.8375, 0.8438, 1.0, 0.875, 1.0, 0.8438, 0.7387, 0.8515, 0.7357, 0.8598, 0.7347, 0.8682, 0.7357, 0.875, 0.7383, 0.875, 0.5, 0.8438, 0.5, 0.8438, 0.8375, 0.8368, 0.8329, 0.8302, 0.8262, 0.8248, 0.8181, 0.8207, 0.8089, 0.8181, 0.7988, 0.8171, 0.7884, 0.8178, 0.7779, 0.8201, 0.7679, 0.824, 0.7586, 0.8294, 0.7504, 0.836, 0.7438, 0.8435, 0.7388, 0.8438, 0.7387, 0.8438, 0.5, 0.8125, 0.5, 0.8125, 1.0, 0.8438, 1.0, 0.8125, 0.5, 0.7812, 0.5, 0.7812, 1.0, 0.8125, 1.0, 0.7812, 0.5, 0.75, 0.5, 0.75, 1.0, 0.7812, 1.0, 0.75, 0.5, 0.7188, 0.5, 0.7188, 1.0, 0.75, 1.0, 0.6875, 0.5362, 0.6931, 0.544, 0.6974, 0.5533, 0.6999, 0.5633, 0.7007, 0.5738, 0.6996, 0.5843, 0.6968, 0.5943, 0.6923, 0.6036, 0.6875, 0.6103, 0.6875, 1.0, 0.7188, 1.0, 0.7188, 0.5, 0.6875, 0.5, 0.6562, 0.5204, 0.6641, 0.5213, 0.6726, 0.5243, 0.6805, 0.5293, 0.6873, 0.5359, 0.6875, 0.5362, 0.6875, 0.5, 0.6562, 0.5, 0.6865, 0.6118, 0.6797, 0.6185, 0.672, 0.6235, 0.6636, 0.6265, 0.6562, 0.6274, 0.6562, 1.0, 0.6875, 1.0, 0.6875, 0.6103, 0.6562, 1.0, 0.6562, 0.6274, 0.655, 0.6276, 0.6464, 0.6265, 0.6382, 0.6235, 0.6305, 0.6185, 0.625, 0.613, 0.625, 1.0, 0.625, 0.5342, 0.63, 0.5293, 0.6378, 0.5243, 0.6463, 0.5213, 0.6552, 0.5203, 0.6562, 0.5204, 0.6562, 0.5, 0.625, 0.5, 0.625, 0.613, 0.6238, 0.6118, 0.6181, 0.6037, 0.6137, 0.5944, 0.611, 0.5843, 0.61, 0.5738, 0.6108, 0.5634, 0.6133, 0.5533, 0.6175, 0.5441, 0.6232, 0.536, 0.625, 0.5342, 0.625, 0.5, 0.5938, 0.5, 0.5938, 1.0, 0.625, 1.0, 0.5938, 0.5, 0.5625, 0.5, 0.5625, 1.0, 0.5938, 1.0, 0.5625, 0.5, 0.5312, 0.5, 0.5312, 1.0, 0.5625, 1.0, 0.5312, 0.5, 0.5, 0.5, 0.5, 1.0, 0.5312, 1.0, 0.5, 0.5, 0.4688, 0.5, 0.4688, 1.0, 0.5, 1.0, 0.4375, 0.5, 0.4375, 0.7544, 0.44, 0.7553, 0.4473, 0.7603, 0.4538, 0.7669, 0.459, 0.7751, 0.4629, 0.7843, 0.4652, 0.7944, 0.4659, 0.8048, 0.465, 0.8153, 0.4625, 0.8254, 0.4586, 0.8347, 0.4533, 0.8428, 0.447, 0.8495, 0.4398, 0.8545, 0.4375, 0.8554, 0.4375, 1.0, 0.4688, 1.0, 0.4688, 0.5, 0.4075, 0.7553, 0.4154, 0.7523, 0.4237, 0.7512, 0.432, 0.7523, 0.4375, 0.7544, 0.4375, 0.5, 0.4062, 0.5, 0.4062, 0.7561, 0.4375, 0.8554, 0.432, 0.8575, 0.4239, 0.8585, 0.4159, 0.8575, 0.4081, 0.8544, 0.4062, 0.8532, 0.4062, 1.0, 0.4375, 1.0, 0.4062, 0.8532, 0.4008, 0.8495, 0.3942, 0.8428, 0.3888, 0.8346, 0.3847, 0.8253, 0.3821, 0.8153, 0.3812, 0.8048, 0.3819, 0.7943, 0.3842, 0.7843, 0.3881, 0.775, 0.3934, 0.7669, 0.4, 0.7602, 0.4062, 0.7561, 0.4062, 0.5, 0.375, 0.5, 0.375, 1.0, 0.4062, 1.0, 0.375, 0.5, 0.3438, 0.5, 0.3438, 1.0, 0.375, 1.0, 0.3438, 0.5, 0.3125, 0.5, 0.3125, 1.0, 0.3438, 1.0, 0.3125, 0.5, 0.2812, 0.5, 0.2812, 1.0, 0.3125, 1.0, 0.2812, 0.5, 0.25, 0.5, 0.25, 1.0, 0.2812, 1.0, 0.25, 0.5, 0.2188, 0.5, 0.2188, 1.0, 0.25, 1.0, 0.1875, 0.5, 0.1875, 0.7469, 0.1909, 0.7503, 0.1964, 0.7584, 0.2004, 0.7677, 0.2028, 0.7778, 0.2035, 0.7883, 0.2025, 0.7987, 0.1998, 0.8087, 0.1956, 0.818, 0.19, 0.8261, 0.1875, 0.8285, 0.1875, 1.0, 0.2188, 1.0, 0.2188, 0.5, 0.1835, 0.8327, 0.1762, 0.8377, 0.1683, 0.8407, 0.1602, 0.8417, 0.1562, 0.8412, 0.1562, 1.0, 0.1875, 1.0, 0.1875, 0.8285, 0.1562, 0.735, 0.1605, 0.7345, 0.1689, 0.7356, 0.1769, 0.7386, 0.1843, 0.7436, 0.1875, 0.7469, 0.1875, 0.5, 0.1562, 0.5, 0.152, 0.8407, 0.1443, 0.8376, 0.1371, 0.8327, 0.1307, 0.826, 0.1255, 0.8179, 0.125, 0.8167, 0.125, 1.0, 0.1562, 1.0, 0.1562, 0.8412, 0.125, 0.7587, 0.1251, 0.7584, 0.1304, 0.7502, 0.1368, 0.7436, 0.1441, 0.7386, 0.1521, 0.7356, 0.1562, 0.735, 0.1562, 0.5, 0.125, 0.5, 0.125, 1.0, 0.125, 0.8167, 0.1215, 0.8087, 0.119, 0.7986, 0.118, 0.7882, 0.1188, 0.7777, 0.1212, 0.7676, 0.125, 0.7587, 0.125, 0.5, 0.09375, 0.5, 0.09375, 1.0, 0.09375, 0.5, 0.0625, 0.5, 0.0625, 1.0, 0.09375, 1.0, 0.0625, 0.5, 0.03125, 0.5, 0.03125, 1.0, 0.0625, 1.0, 0.0, 0.5, 0.0, 0.5375, 0.003712, 0.5411, 0.009313, 0.5493, 0.01345, 0.5585, 0.01596, 0.5686, 0.01677, 0.5791, 0.01585, 0.5895, 0.01327, 0.5996, 0.009124, 0.6088, 0.003591, 0.6169, 0.0, 0.6205, 0.0, 1.0, 0.03125, 1.0, 0.03125, 0.5, 0.7032, 0.4854, 0.6582, 0.4717, 0.6167, 0.4496, 0.5803, 0.4197, 0.5504, 0.3833, 0.5283, 0.3418, 0.5146, 0.2968, 0.51, 0.25, 0.5146, 0.2032, 0.5283, 0.1582, 0.5504, 0.1167, 0.5803, 0.08029, 0.6167, 0.05045, 0.6582, 0.02827, 0.7032, 0.01461, 0.75, 0.01, 0.7968, 0.01461, 0.8418, 0.02827, 0.8833, 0.05045, 0.9197, 0.08029, 0.9496, 0.1167, 0.9717, 0.1582, 0.9854, 0.2032, 0.99, 0.25, 0.9854, 0.2968, 0.9717, 0.3418, 0.9496, 0.3833, 0.9197, 0.4197, 0.8833, 0.4496, 0.8418, 0.4717, 0.7968, 0.4854, 0.75, 0.49, 0.8896, 0.8262, 0.8832, 0.8328, 0.8832, 0.8328, 0.8896, 0.8262, 0.9062, 1.0, 0.9375, 1.0, 0.9375, 1.0, 0.9062, 1.0, 0.8682, 0.7357, 0.875, 0.7383, 0.875, 0.7383, 0.8682, 0.7357, 0.8949, 0.8181, 0.8896, 0.8262, 0.8896, 0.8262, 0.8949, 0.8181, 0.8442, 0.8378, 0.8438, 0.8375, 0.8438, 0.8375, 0.8442, 0.8378, 0.8125, 1.0, 0.8438, 1.0, 0.8438, 1.0, 0.8125, 1.0, 0.8438, 0.8375, 0.8368, 0.8329, 0.8368, 0.8329, 0.8438, 0.8375, 0.6562, 1.0, 0.6875, 1.0, 0.6875, 1.0, 0.6562, 1.0, 0.6875, 0.5362, 0.6931, 0.544, 0.6931, 0.544, 0.6875, 0.5362, 0.6873, 0.5359, 0.6875, 0.5362, 0.6875, 0.5362, 0.6873, 0.5359, 0.6726, 0.5243, 0.6805, 0.5293, 0.6805, 0.5293, 0.6726, 0.5243, 0.4062, 1.0, 0.4375, 1.0, 0.4375, 1.0, 0.4062, 1.0, 0.6382, 0.6235, 0.6305, 0.6185, 0.6305, 0.6185, 0.6382, 0.6235, 0.61, 0.5738, 0.6108, 0.5634, 0.6108, 0.5634, 0.61, 0.5738, 0.611, 0.5843, 0.61, 0.5738, 0.61, 0.5738, 0.611, 0.5843, 0.4538, 0.7669, 0.459, 0.7751, 0.459, 0.7751, 0.4538, 0.7669, 0.4375, 0.7544, 0.44, 0.7553, 0.44, 0.7553, 0.4375, 0.7544, 0.44, 0.7553, 0.4473, 0.7603, 0.4473, 0.7603, 0.44, 0.7553, 0.0625, 1.0, 0.09375, 1.0, 0.09375, 1.0, 0.0625, 1.0, 0.3881, 0.775, 0.3934, 0.7669, 0.3934, 0.7669, 0.3881, 0.775, 0.3842, 0.7843, 0.3881, 0.775, 0.3881, 0.775, 0.3842, 0.7843, 0.1909, 0.7503, 0.1964, 0.7584, 0.1964, 0.7584, 0.1909, 0.7503, 0.875, 0.7383, 0.8762, 0.7388, 0.8762, 0.7388, 0.875, 0.7383, 0.1762, 0.8377, 0.1683, 0.8407, 0.1683, 0.8407, 0.1762, 0.8377, 0.1441, 0.7386, 0.1521, 0.7356, 0.1521, 0.7356, 0.1441, 0.7386, 0.125, 0.7587, 0.1251, 0.7584, 0.1251, 0.7584, 0.125, 0.7587, 0.01596, 0.5686, 0.01677, 0.5791, 0.01677, 0.5791, 0.01596, 0.5686, 0.01345, 0.5585, 0.01596, 0.5686, 0.01596, 0.5686, 0.01345, 0.5585, 0.003591, 0.6169, 0.0, 0.6205, 0.0, 0.6205, 0.003591, 0.6169, 0.1998, 0.8087, 0.1956, 0.818, 0.1956, 0.818, 0.1998, 0.8087, 0.1371, 0.8327, 0.1307, 0.826, 0.1307, 0.826, 0.1371, 0.8327, 0.6305, 0.6185, 0.625, 0.613, 0.625, 0.613, 0.6305, 0.6185, 0.9969, 0.5345, 1.0, 0.5375, 1.0, 0.5375, 0.9969, 0.5345, 0.981, 0.6316, 0.9725, 0.6327, 0.9725, 0.6327, 0.981, 0.6316, 0.9375, 0.5432, 0.9388, 0.5413, 0.9388, 0.5413, 0.9375, 0.5432, 0.9328, 0.5495, 0.9375, 0.5432, 0.9375, 0.5432, 0.9328, 0.5495, 0.925, 0.5793, 0.9257, 0.5688, 0.9257, 0.5688, 0.925, 0.5793, 0.9262, 0.5897, 0.925, 0.5793, 0.925, 0.5793, 0.9262, 0.5897, 0.9688, 1.0, 1.0, 1.0, 1.0, 1.0, 0.9688, 1.0, 0.9013, 0.7988, 0.8988, 0.8088, 0.8988, 0.8088, 0.9013, 0.7988, 0.8832, 0.8328, 0.876, 0.8378, 0.876, 0.8378, 0.8832, 0.8328, 0.8438, 0.7387, 0.8515, 0.7357, 0.8515, 0.7357, 0.8438, 0.7387, 0.8435, 0.7388, 0.8438, 0.7387, 0.8438, 0.7387, 0.8435, 0.7388, 0.6996, 0.5843, 0.6968, 0.5943, 0.6968, 0.5943, 0.6996, 0.5843, 0.5625, 1.0, 0.5938, 1.0, 0.5938, 1.0, 0.5625, 1.0, 0.6562, 0.6274, 0.655, 0.6276, 0.655, 0.6276, 0.6562, 0.6274, 0.6865, 0.6118, 0.6797, 0.6185, 0.6797, 0.6185, 0.6865, 0.6118, 0.3125, 1.0, 0.3438, 1.0, 0.3438, 1.0, 0.3125, 1.0, 0.6175, 0.5441, 0.6232, 0.536, 0.6232, 0.536, 0.6175, 0.5441, 0.4586, 0.8347, 0.4533, 0.8428, 0.4533, 0.8428, 0.4586, 0.8347, 0.2188, 1.0, 0.25, 1.0, 0.25, 1.0, 0.2188, 1.0, 0.4625, 0.8254, 0.4586, 0.8347, 0.4586, 0.8347, 0.4625, 0.8254, 0.4237, 0.7512, 0.432, 0.7523, 0.432, 0.7523, 0.4237, 0.7512, 0.9375, 0.6135, 0.934, 0.609, 0.934, 0.609, 0.9375, 0.6135, 0.3942, 0.8428, 0.3888, 0.8346, 0.3888, 0.8346, 0.3942, 0.8428, 0.3819, 0.7943, 0.3842, 0.7843, 0.3842, 0.7843, 0.3819, 0.7943, 0.3888, 0.8346, 0.3847, 0.8253, 0.3847, 0.8253, 0.3888, 0.8346, 0.1956, 0.818, 0.19, 0.8261, 0.19, 0.8261, 0.1956, 0.818, 0.1689, 0.7356, 0.1769, 0.7386, 0.1769, 0.7386, 0.1689, 0.7356, 0.152, 0.8407, 0.1443, 0.8376, 0.1443, 0.8376, 0.152, 0.8407, 0.1307, 0.826, 0.1255, 0.8179, 0.1255, 0.8179, 0.1307, 0.826, 0.0, 0.5375, 0.003712, 0.5411, 0.003712, 0.5411, 0.0, 0.5375, 0.4533, 0.8428, 0.447, 0.8495, 0.447, 0.8495, 0.4533, 0.8428, 1.0, 0.6205, 0.9969, 0.6236, 0.9969, 0.6236, 1.0, 0.6205, 0.9626, 0.5265, 0.9688, 0.5258, 0.9688, 0.5258, 0.9626, 0.5265, 0.9401, 0.6171, 0.9375, 0.6135, 0.9375, 0.6135, 0.9401, 0.6171, 0.9257, 0.5688, 0.9283, 0.5587, 0.9283, 0.5587, 0.9257, 0.5688, 0.8988, 0.8088, 0.8949, 0.8181, 0.8949, 0.8181, 0.8988, 0.8088, 0.8171, 0.7884, 0.8178, 0.7779, 0.8178, 0.7779, 0.8171, 0.7884, 0.8181, 0.7988, 0.8171, 0.7884, 0.8171, 0.7884, 0.8181, 0.7988, 0.625, 1.0, 0.6562, 1.0, 0.6562, 1.0, 0.625, 1.0, 0.6931, 0.544, 0.6974, 0.5533, 0.6974, 0.5533, 0.6931, 0.544, 0.6805, 0.5293, 0.6873, 0.5359, 0.6873, 0.5359, 0.6805, 0.5293, 0.4688, 1.0, 0.5, 1.0, 0.5, 1.0, 0.4688, 1.0, 0.1188, 0.7777, 0.1212, 0.7676, 0.1212, 0.7676, 0.1188, 0.7777, 0.459, 0.7751, 0.4629, 0.7843, 0.4629, 0.7843, 0.459, 0.7751, 0.4398, 0.8545, 0.4375, 0.8554, 0.4375, 0.8554, 0.4398, 0.8545, 0.125, 1.0, 0.1562, 1.0, 0.1562, 1.0, 0.125, 1.0, 0.4375, 0.8554, 0.432, 0.8575, 0.432, 0.8575, 0.4375, 0.8554, 0.4081, 0.8544, 0.4062, 0.8532, 0.4062, 0.8532, 0.4081, 0.8544, 0.3934, 0.7669, 0.4, 0.7602, 0.4, 0.7602, 0.3934, 0.7669, 0.2028, 0.7778, 0.2035, 0.7883, 0.2035, 0.7883, 0.2028, 0.7778, 0.2035, 0.7883, 0.2025, 0.7987, 0.2025, 0.7987, 0.2035, 0.7883, 0.19, 0.8261, 0.1875, 0.8285, 0.1875, 0.8285, 0.19, 0.8261, 0.1875, 0.8285, 0.1835, 0.8327, 0.1835, 0.8327, 0.1875, 0.8285, 0.1605, 0.7345, 0.1689, 0.7356, 0.1689, 0.7356, 0.1605, 0.7345, 0.1443, 0.8376, 0.1371, 0.8327, 0.1371, 0.8327, 0.1443, 0.8376, 0.6875, 1.0, 0.7188, 1.0, 0.7188, 1.0, 0.6875, 1.0, 0.009313, 0.5493, 0.01345, 0.5585, 0.01345, 0.5585, 0.009313, 0.5493, 0.9969, 0.6236, 0.9893, 0.6286, 0.9893, 0.6286, 0.9969, 0.6236, 0.9725, 0.6327, 0.9688, 0.6322, 0.9688, 0.6322, 0.9725, 0.6327, 0.9688, 0.6322, 0.9637, 0.6316, 0.9637, 0.6316, 0.9688, 0.6322, 0.9471, 0.6237, 0.9401, 0.6171, 0.9401, 0.6171, 0.9471, 0.6237, 0.9292, 0.5998, 0.9262, 0.5897, 0.9262, 0.5897, 0.9292, 0.5998, 0.89, 0.7504, 0.8953, 0.7585, 0.8953, 0.7585, 0.89, 0.7504, 0.875, 1.0, 0.9062, 1.0, 0.9062, 1.0, 0.875, 1.0, 0.852, 0.8408, 0.8442, 0.8378, 0.8442, 0.8378, 0.852, 0.8408, 0.7812, 1.0, 0.8125, 1.0, 0.8125, 1.0, 0.7812, 1.0, 0.6923, 0.6036, 0.6875, 0.6103, 0.6875, 0.6103, 0.6923, 0.6036, 0.6875, 0.6103, 0.6865, 0.6118, 0.6865, 0.6118, 0.6875, 0.6103, 0.6797, 0.6185, 0.672, 0.6235, 0.672, 0.6235, 0.6797, 0.6185, 0.6378, 0.5243, 0.6463, 0.5213, 0.6463, 0.5213, 0.6378, 0.5243, 0.375, 1.0, 0.4062, 1.0, 0.4062, 1.0, 0.375, 1.0, 0.6108, 0.5634, 0.6133, 0.5533, 0.6133, 0.5533, 0.6108, 0.5634, 0.6133, 0.5533, 0.6175, 0.5441, 0.6175, 0.5441, 0.6133, 0.5533, 0.432, 0.7523, 0.4375, 0.7544, 0.4375, 0.7544, 0.432, 0.7523, 0.4154, 0.7523, 0.4237, 0.7512, 0.4237, 0.7512, 0.4154, 0.7523, 0.7188, 1.0, 0.75, 1.0, 0.75, 1.0, 0.7188, 1.0, 0.1843, 0.7436, 0.1875, 0.7469, 0.1875, 0.7469, 0.1843, 0.7436, 0.1368, 0.7436, 0.1441, 0.7386, 0.1441, 0.7386, 0.1368, 0.7436, 0.1212, 0.7676, 0.125, 0.7587, 0.125, 0.7587, 0.1212, 0.7676, 0.03125, 1.0, 0.0625, 1.0, 0.0625, 1.0, 0.03125, 1.0, 0.9891, 0.5295, 0.9969, 0.5345, 0.9969, 0.5345, 0.9891, 0.5295, 0.4473, 0.7603, 0.4538, 0.7669, 0.4538, 0.7669, 0.4473, 0.7603, 0.9388, 0.5413, 0.9458, 0.5346, 0.9458, 0.5346, 0.9388, 0.5413, 0.9375, 1.0, 0.9688, 1.0, 0.9688, 1.0, 0.9375, 1.0, 0.8682, 0.8408, 0.8601, 0.8419, 0.8601, 0.8419, 0.8682, 0.8408, 0.4008, 0.8495, 0.3942, 0.8428, 0.3942, 0.8428, 0.4008, 0.8495, 0.8601, 0.8419, 0.852, 0.8408, 0.852, 0.8408, 0.8601, 0.8419, 0.8302, 0.8262, 0.8248, 0.8181, 0.8248, 0.8181, 0.8302, 0.8262, 0.8207, 0.8089, 0.8181, 0.7988, 0.8181, 0.7988, 0.8207, 0.8089, 0.6999, 0.5633, 0.7007, 0.5738, 0.7007, 0.5738, 0.6999, 0.5633, 0.7007, 0.5738, 0.6996, 0.5843, 0.6996, 0.5843, 0.7007, 0.5738, 0.5312, 1.0, 0.5625, 1.0, 0.5625, 1.0, 0.5312, 1.0, 0.6636, 0.6265, 0.6562, 0.6274, 0.6562, 0.6274, 0.6636, 0.6265, 0.672, 0.6235, 0.6636, 0.6265, 0.6636, 0.6265, 0.672, 0.6235, 0.6463, 0.5213, 0.6552, 0.5203, 0.6552, 0.5203, 0.6463, 0.5213, 0.2812, 1.0, 0.3125, 1.0, 0.3125, 1.0, 0.2812, 1.0, 0.8836, 0.7437, 0.89, 0.7504, 0.89, 0.7504, 0.8836, 0.7437, 0.4062, 0.7561, 0.4075, 0.7553, 0.4075, 0.7553, 0.4062, 0.7561, 0.4, 0.7602, 0.4062, 0.7561, 0.4062, 0.7561, 0.4, 0.7602, 0.2025, 0.7987, 0.1998, 0.8087, 0.1998, 0.8087, 0.2025, 0.7987, 0.1602, 0.8417, 0.1562, 0.8412, 0.1562, 0.8412, 0.1602, 0.8417, 0.1562, 0.8412, 0.152, 0.8407, 0.152, 0.8407, 0.1562, 0.8412, 0.1304, 0.7502, 0.1368, 0.7436, 0.1368, 0.7436, 0.1304, 0.7502, 0.1251, 0.7584, 0.1304, 0.7502, 0.1304, 0.7502, 0.1251, 0.7584, 0.118, 0.7882, 0.1188, 0.7777, 0.1188, 0.7777, 0.118, 0.7882, 0.119, 0.7986, 0.118, 0.7882, 0.118, 0.7882, 0.119, 0.7986, 0.009124, 0.6088, 0.003591, 0.6169, 0.003591, 0.6169, 0.009124, 0.6088, 0.01327, 0.5996, 0.009124, 0.6088, 0.009124, 0.6088, 0.01327, 0.5996, 0.8201, 0.7679, 0.824, 0.7586, 0.824, 0.7586, 0.8201, 0.7679, 0.1875, 0.7469, 0.1909, 0.7503, 0.1909, 0.7503, 0.1875, 0.7469, 0.9805, 0.5265, 0.9891, 0.5295, 0.9891, 0.5295, 0.9805, 0.5265, 0.9717, 0.5255, 0.9805, 0.5265, 0.9805, 0.5265, 0.9717, 0.5255, 0.9637, 0.6316, 0.9551, 0.6286, 0.9551, 0.6286, 0.9637, 0.6316, 0.6974, 0.5533, 0.6999, 0.5633, 0.6999, 0.5633, 0.6974, 0.5533, 0.6464, 0.6265, 0.6382, 0.6235, 0.6382, 0.6235, 0.6464, 0.6265, 0.8598, 0.7347, 0.8682, 0.7357, 0.8682, 0.7357, 0.8598, 0.7347, 0.8438, 1.0, 0.875, 1.0, 0.875, 1.0, 0.8438, 1.0, 0.8515, 0.7357, 0.8598, 0.7347, 0.8598, 0.7347, 0.8515, 0.7357, 0.8178, 0.7779, 0.8201, 0.7679, 0.8201, 0.7679, 0.8178, 0.7779, 0.6968, 0.5943, 0.6923, 0.6036, 0.6923, 0.6036, 0.6968, 0.5943, 0.4375, 1.0, 0.4688, 1.0, 0.4688, 1.0, 0.4375, 1.0, 0.655, 0.6276, 0.6464, 0.6265, 0.6464, 0.6265, 0.655, 0.6276, 0.8248, 0.8181, 0.8207, 0.8089, 0.8207, 0.8089, 0.8248, 0.8181, 0.6137, 0.5944, 0.611, 0.5843, 0.611, 0.5843, 0.6137, 0.5944, 0.4652, 0.7944, 0.4659, 0.8048, 0.4659, 0.8048, 0.4652, 0.7944, 0.4659, 0.8048, 0.465, 0.8153, 0.465, 0.8153, 0.4659, 0.8048, 0.1875, 1.0, 0.2188, 1.0, 0.2188, 1.0, 0.1875, 1.0, 0.2004, 0.7677, 0.2028, 0.7778, 0.2028, 0.7778, 0.2004, 0.7677, 0.1521, 0.7356, 0.1562, 0.735, 0.1562, 0.735, 0.1521, 0.7356, 0.1215, 0.8087, 0.119, 0.7986, 0.119, 0.7986, 0.1215, 0.8087, 0.01585, 0.5895, 0.01327, 0.5996, 0.01327, 0.5996, 0.01585, 0.5895, 0.4629, 0.7843, 0.4652, 0.7944, 0.4652, 0.7944, 0.4629, 0.7843, 0.9539, 0.5296, 0.9626, 0.5265, 0.9626, 0.5265, 0.9539, 0.5296, 0.9015, 0.7779, 0.9022, 0.7883, 0.9022, 0.7883, 0.9015, 0.7779, 0.8992, 0.7678, 0.9015, 0.7779, 0.9015, 0.7779, 0.8992, 0.7678, 0.8953, 0.7585, 0.8992, 0.7678, 0.8992, 0.7678, 0.8953, 0.7585, 0.876, 0.8378, 0.875, 0.8381, 0.875, 0.8381, 0.876, 0.8378, 0.875, 0.8381, 0.8682, 0.8408, 0.8682, 0.8408, 0.875, 0.8381, 0.8368, 0.8329, 0.8302, 0.8262, 0.8302, 0.8262, 0.8368, 0.8329, 0.5938, 1.0, 0.625, 1.0, 0.625, 1.0, 0.5938, 1.0, 0.6552, 0.5203, 0.6562, 0.5204, 0.6562, 0.5204, 0.6552, 0.5203, 0.625, 0.613, 0.6238, 0.6118, 0.6238, 0.6118, 0.625, 0.613, 0.3438, 1.0, 0.375, 1.0, 0.375, 1.0, 0.3438, 1.0, 0.836, 0.7438, 0.8435, 0.7388, 0.8435, 0.7388, 0.836, 0.7438, 0.447, 0.8495, 0.4398, 0.8545, 0.4398, 0.8545, 0.447, 0.8495, 0.09375, 1.0, 0.125, 1.0, 0.125, 1.0, 0.09375, 1.0, 0.432, 0.8575, 0.4239, 0.8585, 0.4239, 0.8585, 0.432, 0.8575, 0.3847, 0.8253, 0.3821, 0.8153, 0.3821, 0.8153, 0.3847, 0.8253, 0.1964, 0.7584, 0.2004, 0.7677, 0.2004, 0.7677, 0.1964, 0.7584, 0.1769, 0.7386, 0.1843, 0.7436, 0.1843, 0.7436, 0.1769, 0.7386, 0.01677, 0.5791, 0.01585, 0.5895, 0.01585, 0.5895, 0.01677, 0.5791, 0.1255, 0.8179, 0.125, 0.8167, 0.125, 0.8167, 0.1255, 0.8179, 0.125, 0.8167, 0.1215, 0.8087, 0.1215, 0.8087, 0.125, 0.8167, 0.003712, 0.5411, 0.009313, 0.5493, 0.009313, 0.5493, 0.003712, 0.5411, 0.4062, 0.8532, 0.4008, 0.8495, 0.4008, 0.8495, 0.4062, 0.8532, 0.0, 1.0, 0.03125, 1.0, 0.03125, 1.0, 0.0, 1.0, 0.9893, 0.6286, 0.981, 0.6316, 0.981, 0.6316, 0.9893, 0.6286, 0.9551, 0.6286, 0.9471, 0.6237, 0.9471, 0.6237, 0.9551, 0.6286, 0.934, 0.609, 0.9292, 0.5998, 0.9292, 0.5998, 0.934, 0.609, 0.9022, 0.7883, 0.9013, 0.7988, 0.9013, 0.7988, 0.9022, 0.7883, 0.8762, 0.7388, 0.8836, 0.7437, 0.8836, 0.7437, 0.8762, 0.7388, 0.8294, 0.7504, 0.836, 0.7438, 0.836, 0.7438, 0.8294, 0.7504, 0.824, 0.7586, 0.8294, 0.7504, 0.8294, 0.7504, 0.824, 0.7586, 0.6562, 0.5204, 0.6641, 0.5213, 0.6641, 0.5213, 0.6562, 0.5204, 0.6641, 0.5213, 0.6726, 0.5243, 0.6726, 0.5243, 0.6641, 0.5213, 0.5, 1.0, 0.5312, 1.0, 0.5312, 1.0, 0.5, 1.0, 0.75, 1.0, 0.7812, 1.0, 0.7812, 1.0, 0.75, 1.0, 0.625, 0.5342, 0.63, 0.5293, 0.63, 0.5293, 0.625, 0.5342, 0.6238, 0.6118, 0.6181, 0.6037, 0.6181, 0.6037, 0.6238, 0.6118, 0.6232, 0.536, 0.625, 0.5342, 0.625, 0.5342, 0.6232, 0.536, 0.6181, 0.6037, 0.6137, 0.5944, 0.6137, 0.5944, 0.6181, 0.6037, 0.25, 1.0, 0.2812, 1.0, 0.2812, 1.0, 0.25, 1.0, 0.465, 0.8153, 0.4625, 0.8254, 0.4625, 0.8254, 0.465, 0.8153, 0.1562, 1.0, 0.1875, 1.0, 0.1875, 1.0, 0.1562, 1.0, 0.4239, 0.8585, 0.4159, 0.8575, 0.4159, 0.8575, 0.4239, 0.8585, 0.4159, 0.8575, 0.4081, 0.8544, 0.4081, 0.8544, 0.4159, 0.8575, 0.1562, 0.735, 0.1605, 0.7345, 0.1605, 0.7345, 0.1562, 0.735, 0.3821, 0.8153, 0.3812, 0.8048, 0.3812, 0.8048, 0.3821, 0.8153, 0.3812, 0.8048, 0.3819, 0.7943, 0.3819, 0.7943, 0.3812, 0.8048, 0.1835, 0.8327, 0.1762, 0.8377, 0.1762, 0.8377, 0.1835, 0.8327, 0.1683, 0.8407, 0.1602, 0.8417, 0.1602, 0.8417, 0.1683, 0.8407, 0.9458, 0.5346, 0.9539, 0.5296, 0.9539, 0.5296, 0.9458, 0.5346, 0.4075, 0.7553, 0.4154, 0.7523, 0.4154, 0.7523, 0.4075, 0.7553, 0.9688, 0.5258, 0.9717, 0.5255, 0.9717, 0.5255, 0.9688, 0.5258, 0.63, 0.5293, 0.6378, 0.5243, 0.6378, 0.5243, 0.63, 0.5293, 0.9283, 0.5587, 0.9328, 0.5495, 0.9328, 0.5495, 0.9283, 0.5587])
me_cylinder_057.materials.append(mat_cup_007)
me_cylinder_057.update()

# ---- objects
ob_cup3 = bpy.data.objects.new('cup3', me_cylinder_057)

# ---- transforms, parenting, visibility, modifiers, constraints
ob_cup3.location = (-2.187, 1.072, 0.3128)
ob_cup3.rotation_euler = (0.0, -0.0, -0.9376)
ob_cup3.scale = (0.04658, 0.04658, 0.06994)
_m = ob_cup3.modifiers.new('Auto Smooth', 'NODES')
_m.node_group = ng_auto_smooth
_gi = [s.identifier for s in ng_auto_smooth.interface.items_tree if s.item_type == 'SOCKET' and s.in_out == 'INPUT']
_m[_gi[1]] = 0.5236  # Angle

# ---- collection membership
col_collection.objects.link(ob_cup3)

# ---- scene / render settings (as saved in the file)
scene.frame_start = 1; scene.frame_end = 250; scene.frame_set(0)
scene.render.engine = 'BLENDER_EEVEE_NEXT'
scene.cycles.sampling_pattern = 'TABULATED_SOBOL'
scene.view_settings.view_transform = 'Filmic'
bpy.context.view_layer.update()

# ---- added for rendering (the .blend has no active camera and no usable light): camera, sun
cam_auto = bpy.data.cameras.new('AutoCamera')
cam_auto.lens = 50.0
cam_auto.sensor_width = 36.0
cam_auto.clip_end = 1000.0
ob_auto_camera = bpy.data.objects.new('AutoCamera', cam_auto)
scene.collection.objects.link(ob_auto_camera)
ob_auto_camera.location = (-1.93781, 0.7643, 0.526544)
ob_auto_camera.rotation_euler = (1.09748, -7.21219e-08, 0.694738)
scene.camera = ob_auto_camera
light_auto_sun = bpy.data.lights.new('AutoSun', 'SUN')
light_auto_sun.energy = 3.0
light_auto_sun.angle = 0.0523599
ob_auto_sun = bpy.data.objects.new('AutoSun', light_auto_sun)
scene.collection.objects.link(ob_auto_sun)
ob_auto_sun.rotation_euler = (0.872665, 0.174533, 0.523599)
bpy.context.view_layer.update()
